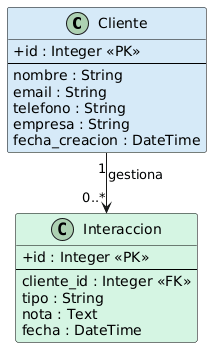

The diagram above was rendered by PlantUML. Its source (embedded in the PNG):
@startuml
skinparam linetype ortho
skinparam classAttributeIconSize 0

' =========================
' COLORES PERSONALIZADOS
' =========================
skinparam class {
    BackgroundColor White
    BorderColor Black
}

' =========================
' ENTIDADES
' =========================

class Cliente #D6EAF8 {
  +id : Integer <<PK>>
  --
  nombre : String
  email : String
  telefono : String
  empresa : String
  fecha_creacion : DateTime
}

class Interaccion #D5F5E3 {
  +id : Integer <<PK>>
  --
  cliente_id : Integer <<FK>>
  tipo : String
  nota : Text
  fecha : DateTime
}

' =========================
' RELACIONES
' =========================

Cliente "1" --> "0..*" Interaccion : gestiona
@enduml